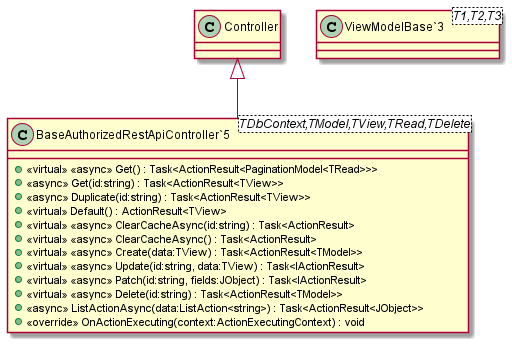

The diagram above was rendered by PlantUML. Its source (embedded in the PNG):
@startuml
class "BaseAuthorizedRestApiController`5"<TDbContext,TModel,TView,TRead,TDelete> {
    + <<virtual>> <<async>> Get() : Task<ActionResult<PaginationModel<TRead>>>
    + <<async>> Get(id:string) : Task<ActionResult<TView>>
    + <<async>> Duplicate(id:string) : Task<ActionResult<TView>>
    + <<virtual>> Default() : ActionResult<TView>
    + <<virtual>> <<async>> ClearCacheAsync(id:string) : Task<ActionResult>
    + <<virtual>> <<async>> ClearCacheAsync() : Task<ActionResult>
    + <<virtual>> <<async>> Create(data:TView) : Task<ActionResult<TModel>>
    + <<virtual>> <<async>> Update(id:string, data:TView) : Task<IActionResult>
    + <<virtual>> <<async>> Patch(id:string, fields:JObject) : Task<IActionResult>
    + <<virtual>> <<async>> Delete(id:string) : Task<ActionResult<TModel>>
    + <<async>> ListActionAsync(data:ListAction<string>) : Task<ActionResult<JObject>>
    + <<override>> OnActionExecuting(context:ActionExecutingContext) : void
}
class "ViewModelBase`3"<T1,T2,T3> {
}
Controller <|-- "BaseAuthorizedRestApiController`5"
@enduml